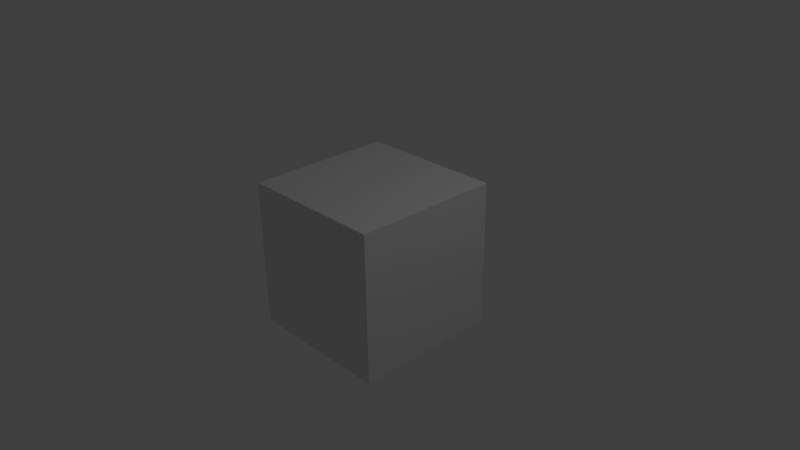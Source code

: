 # Source: Launch1.blend  (saved by Blender 2.67.1; exported with 4.5.12 LTS)
import bpy
from mathutils import Matrix  # noqa: F401  (used for matrix-valued properties, if any)

bpy.ops.wm.read_factory_settings(use_empty=True)
scene = bpy.context.scene
scene.name = 'Scene'

# ---- collections
col_collection_1 = bpy.data.collections.new('Collection 1'); scene.collection.children.link(col_collection_1)

# ---- materials (node trees are filled in below, after node groups)
mat_material = bpy.data.materials.new('Material')
mat_material.alpha_threshold = 0.0
mat_material.roughness = 0.5
mat_material.line_color = (0.0, 0.0, 0.0, 1.0)

# ---- material node trees

# ---- world
world_world = bpy.data.worlds.new('World'); scene.world = world_world
world_world.color = (0.05088, 0.05088, 0.05088)
world_world.use_sun_shadow = False
world_world.sun_shadow_jitter_overblur = 0.0
world_world.cycles.sampling_method = 'MANUAL'
world_world.cycles.sample_map_resolution = 256

# ---- cameras
cam_camera = bpy.data.cameras.new('Camera')
cam_camera.clip_end = 100.0
cam_camera.lens = 35.0
cam_camera.sensor_width = 32.0
cam_camera.sensor_height = 18.0
cam_camera.ortho_scale = 7.314
cam_camera.show_limits = True
cam_camera.dof.focus_distance = 0.0
cam_camera.dof.aperture_fstop = 128.0

# ---- lights
light_lamp = bpy.data.lights.new('Lamp', 'POINT')
light_lamp.transmission_factor = 0.0
light_lamp.cutoff_distance = 30.0
light_lamp.energy = 100.0
light_lamp.shadow_buffer_clip_start = 1.001
light_lamp.shadow_soft_size = 0.1
light_lamp.shadow_maximum_resolution = 0.006
light_lamp.use_absolute_resolution = True
light_lamp.cycles.use_multiple_importance_sampling = False

# ---- meshes
me_cube = bpy.data.meshes.new('Cube')
me_cube.from_pydata([(1.0, 1.0, -1.0), (1.0, -1.0, -1.0), (-1.0, -1.0, -1.0), (-1.0, 1.0, -1.0), (1.0, 1.0, 1.0), (1.0, -1.0, 1.0), (-1.0, -1.0, 1.0), (-1.0, 1.0, 1.0)], [], [(0, 1, 2, 3), (4, 7, 6, 5), (0, 4, 5, 1), (1, 5, 6, 2), (2, 6, 7, 3), (4, 0, 3, 7)])
me_cube.materials.append(mat_material)
me_cube.use_remesh_preserve_volume = False
me_cube.use_remesh_preserve_attributes = False
me_cube.use_mirror_vertex_groups = False
me_cube.update()

# ---- objects
ob_cube = bpy.data.objects.new('Cube', me_cube)
ob_lamp = bpy.data.objects.new('Lamp', light_lamp)
ob_camera = bpy.data.objects.new('Camera', cam_camera)
ob_empty = bpy.data.objects.new('Empty', None)

# ---- transforms, parenting, visibility, modifiers, constraints
ob_cube.location = (0.0, 0.0, 0.0)
ob_cube.lock_rotations_4d = False
ob_cube.empty_display_type = 'ARROWS'
ob_cube.lineart.crease_threshold = 0.0
ob_lamp.location = (4.076, 1.005, 5.904)
ob_lamp.rotation_euler = (0.6503, 0.05522, 1.866)
ob_lamp.lock_rotations_4d = False
ob_lamp.empty_display_type = 'ARROWS'
ob_lamp.color = (0.0, 0.0, 0.0, 0.0)
ob_lamp.lineart.crease_threshold = 0.0
ob_camera.location = (7.481, -6.508, 5.344)
ob_camera.rotation_euler = (1.109, 0.01082, 0.8149)
ob_camera.lock_rotations_4d = False
ob_camera.empty_display_type = 'ARROWS'
ob_camera.color = (0.0, 0.0, 0.0, 0.0)
ob_camera.display_type = 'WIRE'
ob_camera.lineart.crease_threshold = 0.0
ob_empty.parent = ob_camera
ob_empty.matrix_parent_inverse = Matrix(((0.6859, 0.7276, -0.01082, -0.3382), (-0.3174, 0.3125, 0.8953, -0.3767), (0.6549, -0.6107, 0.4452, -11.25), (0.0, 0.0, 0.0, 1.0)))
ob_empty.location = (4.44, -3.672, 3.276)
ob_empty.empty_image_offset = (0.0, 0.0)
ob_empty.lineart.crease_threshold = 0.0
_c = ob_empty.constraints.new('COPY_ROTATION'); _c.name = 'Copy Rotation'
_c.target = ob_camera

# ---- collection membership
col_collection_1.objects.link(ob_cube)
col_collection_1.objects.link(ob_lamp)
col_collection_1.objects.link(ob_camera)
col_collection_1.objects.link(ob_empty)

# ---- scene / render settings (as saved in the file)
scene.camera = ob_camera
scene.frame_start = 1; scene.frame_end = 250; scene.frame_set(1)
scene.render.engine = 'BLENDER_EEVEE_NEXT'
scene.render.image_settings.color_mode = 'RGB'
scene.render.image_settings.compression = 90
scene.render.resolution_percentage = 50
scene.render.dither_intensity = 0.0
scene.cycles.use_denoising = False
scene.cycles.samples = 10
scene.cycles.sampling_pattern = 'TABULATED_SOBOL'
scene.cycles.light_sampling_threshold = 0.0
scene.cycles.use_adaptive_sampling = False
scene.cycles.use_light_tree = False
scene.cycles.blur_glossy = 0.0
scene.cycles.volume_bounces = 1
scene.cycles.pixel_filter_type = 'GAUSSIAN'
scene.cycles.sample_clamp_indirect = 0.0
scene.view_settings.view_transform = 'Standard'
bpy.context.view_layer.update()
